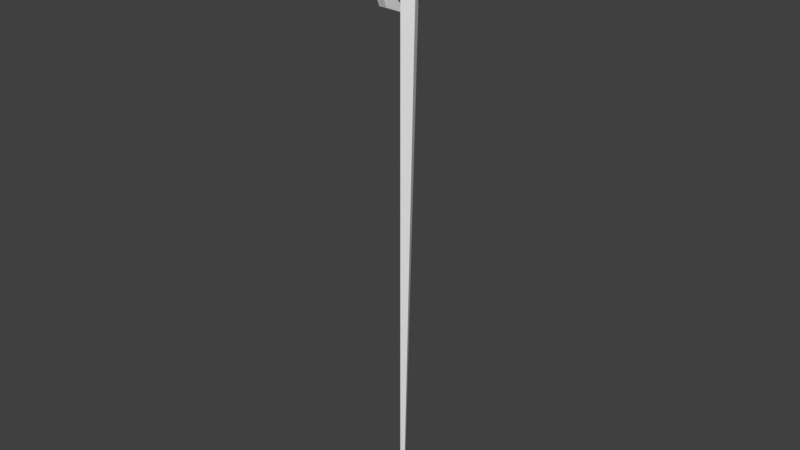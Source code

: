 # Source: fishingpole04_Rig.blend  (saved by Blender 2.77.0; exported with 4.5.12 LTS)
import bpy
from mathutils import Matrix  # noqa: F401  (used for matrix-valued properties, if any)

bpy.ops.wm.read_factory_settings(use_empty=True)
scene = bpy.context.scene
scene.name = 'Scene'

# ---- collections
col_collection_1 = bpy.data.collections.new('Collection 1'); scene.collection.children.link(col_collection_1)

# ---- world
world_world = bpy.data.worlds.new('World'); scene.world = world_world
world_world.color = (0.05088, 0.05088, 0.05088)
world_world.use_sun_shadow = False
world_world.sun_shadow_jitter_overblur = 0.0
world_world.cycles.sampling_method = 'MANUAL'

# ---- meshes
me_cylinder = bpy.data.meshes.new('Cylinder')
me_cylinder.from_pydata([(-2.379e-08, 0.02552, -2.0), (-1.589e-08, 0.1187, 2.0), (0.01299, 0.005807, -2.0), (0.02943, 0.07144, 2.0), (-0.01299, 0.005807, -2.0), (-0.04421, -0.02131, 2.0), (-2.772e-08, 0.1424, 1.539), (0.02202, 0.0867, 1.539), (-0.05028, 0.04975, 1.539), (-0.1515, 0.3448, 1.538), (-0.1015, 0.3448, 1.538), (-0.1515, 0.2951, 1.418), (-0.1015, 0.2951, 1.418), (-0.1515, 0.1753, 1.368), (-0.1015, 0.1753, 1.368), (-0.1515, 0.05549, 1.418), (-0.1015, 0.05549, 1.418), (-0.1515, 0.005861, 1.538), (-0.1015, 0.005861, 1.538), (-0.1515, 0.05549, 1.657), (-0.1015, 0.05549, 1.657), (-0.1515, 0.1753, 1.707), (-0.1015, 0.1753, 1.707), (-0.1515, 0.2951, 1.657), (-0.1015, 0.2951, 1.657), (-0.1515, 0.4253, 1.538), (-0.1515, 0.3521, 1.361), (-0.1015, 0.3521, 1.361), (-0.1015, 0.4253, 1.538), (-0.1515, 0.1753, 1.288), (-0.1015, 0.1753, 1.288), (-0.1515, -0.001456, 1.361), (-0.1015, -0.001456, 1.361), (-0.1515, -0.07468, 1.538), (-0.1015, -0.07468, 1.538), (-0.1515, -0.001456, 1.714), (-0.1015, -0.001456, 1.714), (-0.1515, 0.1753, 1.788), (-0.1015, 0.1753, 1.788), (-0.1515, 0.3521, 1.714), (-0.1015, 0.3521, 1.714), (-0.2015, 0.2095, 1.451), (-0.2015, 0.1995, 1.427), (-0.2015, 0.1753, 1.417), (-0.2015, 0.1512, 1.427), (-0.2015, 0.1412, 1.451), (-0.2015, 0.1512, 1.476), (-0.2015, 0.1753, 1.486), (-0.2015, 0.1995, 1.476), (-0.05154, 0.2951, 1.418), (-0.05154, 0.3448, 1.538), (-0.05154, 0.1753, 1.368), (-0.05154, 0.05549, 1.418), (-0.05154, 0.005861, 1.538), (-0.05154, 0.05549, 1.657), (-0.05154, 0.1753, 1.707), (-0.05154, 0.2951, 1.657), (-0.2015, 0.3448, 1.538), (-0.2015, 0.2951, 1.418), (-0.2015, 0.1753, 1.368), (-0.2015, 0.05549, 1.418), (-0.2015, 0.005861, 1.538), (-0.2015, 0.05549, 1.657), (-0.2015, 0.1753, 1.707), (-0.2015, 0.2951, 1.657), (-0.2115, 0.2095, 1.451), (-0.2115, 0.1995, 1.427), (-0.2115, 0.1753, 1.417), (-0.2115, 0.1512, 1.427), (-0.2115, 0.1412, 1.451), (-0.2115, 0.1512, 1.476), (-0.2115, 0.1753, 1.486), (-0.2115, 0.1995, 1.476), (-0.3441, 0.2095, 1.451), (-0.3441, 0.1995, 1.427), (-0.3441, 0.1753, 1.417), (-0.3441, 0.1512, 1.427), (-0.3441, 0.1412, 1.451), (-0.3441, 0.1512, 1.476), (-0.3441, 0.1753, 1.486), (-0.3441, 0.1995, 1.476), (-0.03164, 0.02778, -0.2305), (0.01751, 0.04626, -0.2305), (-2.575e-08, 0.08395, -0.2305), (-0.04096, 0.03877, 0.6542), (0.01976, 0.06648, 0.6542), (-2.674e-08, 0.1132, 0.6542), (-0.02231, 0.01679, -1.115), (0.01525, 0.02603, -1.115), (-2.477e-08, 0.05474, -1.115), (-0.04562, 0.04426, 1.097), (0.02089, 0.07659, 1.097), (-2.723e-08, 0.1278, 1.097), (-0.02697, 0.02229, -0.6729), (0.01638, 0.03614, -0.6729), (-2.526e-08, 0.06934, -0.6729), (-0.0363, 0.03327, 0.2118), (0.01863, 0.05637, 0.2118), (-2.624e-08, 0.09856, 0.2118), (-0.01765, 0.0113, -1.558), (0.01412, 0.01592, -1.558), (-2.428e-08, 0.04013, -1.558), (-0.04795, 0.04701, 1.318), (0.02146, 0.08165, 1.318), (-2.747e-08, 0.1351, 1.318), (-0.0293, 0.02503, -0.4517), (0.01694, 0.0412, -0.4517), (-2.551e-08, 0.07665, -0.4517), (-0.03863, 0.03602, 0.433), (0.0192, 0.06142, 0.433), (-2.649e-08, 0.1059, 0.433), (-0.01998, 0.01405, -1.336), (0.01468, 0.02098, -1.336), (-2.453e-08, 0.04743, -1.336), (-0.04329, 0.04151, 0.8754), (0.02033, 0.07154, 0.8754), (-2.698e-08, 0.1205, 0.8754), (-0.02464, 0.01954, -0.8941), (0.01581, 0.03109, -0.8941), (-2.502e-08, 0.06204, -0.8941), (-0.03397, 0.03053, -0.009358), (0.01807, 0.05131, -0.009358), (-2.6e-08, 0.09125, -0.009358), (0.0008119, 0.02429, -2.0), (-0.01532, 0.008554, -1.779), (0.01355, 0.01086, -1.779), (-2.404e-08, 0.03283, -1.779), (0.01258, 0.006423, -2.0), (-0.04911, 0.04838, 1.428), (0.02174, 0.08418, 1.428), (-2.759e-08, 0.1387, 1.428), (-0.03047, 0.02641, -0.3411), (0.01722, 0.04373, -0.3411), (-2.563e-08, 0.0803, -0.3411), (-0.03979, 0.03739, 0.5436), (0.01948, 0.06395, 0.5436), (-2.661e-08, 0.1095, 0.5436), (-0.02115, 0.01542, -1.226), (0.01497, 0.0235, -1.226), (-2.465e-08, 0.05108, -1.226), (-0.04445, 0.04289, 0.986), (0.02061, 0.07406, 0.986), (-2.71e-08, 0.1241, 0.986), (-0.02581, 0.02091, -0.7835), (0.01609, 0.03362, -0.7835), (-2.514e-08, 0.06569, -0.7835), (-0.03513, 0.0319, 0.1012), (0.01835, 0.05384, 0.1012), (-2.612e-08, 0.0949, 0.1012), (-0.01649, 0.009927, -1.668), (0.01384, 0.01339, -1.668), (-2.416e-08, 0.03648, -1.668), (-0.04678, 0.04563, 1.207), (0.02117, 0.07912, 1.207), (-2.735e-08, 0.1314, 1.207), (-0.02814, 0.02366, -0.5623), (0.01666, 0.03867, -0.5623), (-2.539e-08, 0.07299, -0.5623), (-0.03746, 0.03465, 0.3224), (0.01892, 0.0589, 0.3224), (-2.637e-08, 0.1022, 0.3224), (-0.01882, 0.01267, -1.447), (0.0144, 0.01845, -1.447), (-2.441e-08, 0.04378, -1.447), (-0.04212, 0.04014, 0.7648), (0.02004, 0.06901, 0.7648), (-2.686e-08, 0.1168, 0.7648), (-0.02348, 0.01817, -1.005), (0.01553, 0.02856, -1.005), (-2.49e-08, 0.05839, -1.005), (-0.0328, 0.02915, -0.1199), (0.01779, 0.04878, -0.1199), (-2.588e-08, 0.0876, -0.1199), (0.0004059, 0.02491, -2.0), (0.01218, 0.005807, -2.0), (-0.000406, 0.02491, -2.0), (-0.01416, 0.00718, -1.889), (0.01327, 0.008335, -1.889), (-2.391e-08, 0.02917, -1.889)], [], [(5, 3, 1), (2, 174, 127), (7, 3, 5, 8), (8, 5, 1, 6), (6, 1, 3, 7), (25, 28, 27, 26), (26, 27, 30, 29), (29, 30, 32, 31), (31, 32, 34, 33), (33, 34, 36, 35), (35, 36, 38, 37), (10, 24, 56, 50), (37, 38, 40, 39), (39, 40, 28, 25), (19, 21, 63, 62), (11, 9, 25, 26), (10, 12, 27, 28), (13, 11, 26, 29), (12, 14, 30, 27), (15, 13, 29, 31), (14, 16, 32, 30), (17, 15, 31, 33), (16, 18, 34, 32), (19, 17, 33, 35), (18, 20, 36, 34), (21, 19, 35, 37), (20, 22, 38, 36), (23, 21, 37, 39), (22, 24, 40, 38), (9, 23, 39, 25), (24, 10, 28, 40), (42, 43, 67, 66), (17, 19, 62, 61), (15, 17, 61, 60), (13, 15, 60, 59), (11, 13, 59, 58), (9, 11, 58, 57), (23, 9, 57, 64), (21, 23, 64, 63), (49, 50, 56, 55, 54, 53, 52, 51), (24, 22, 55, 56), (22, 20, 54, 55), (20, 18, 53, 54), (18, 16, 52, 53), (16, 14, 51, 52), (14, 12, 49, 51), (12, 10, 50, 49), (42, 41, 57, 58), (43, 42, 58, 59), (44, 43, 59, 60), (45, 44, 60, 61), (46, 45, 61, 62), (47, 46, 62, 63), (48, 47, 63, 64), (41, 48, 64, 57), (72, 65, 73, 80), (47, 48, 72, 71), (45, 46, 70, 69), (43, 44, 68, 67), (41, 42, 66, 65), (48, 41, 65, 72), (46, 47, 71, 70), (44, 45, 69, 68), (73, 74, 75, 76, 77, 78, 79, 80), (70, 71, 79, 78), (68, 69, 77, 76), (66, 67, 75, 74), (71, 72, 80, 79), (69, 70, 78, 77), (67, 68, 76, 75), (65, 66, 74, 73), (141, 142, 92, 91), (167, 168, 118, 117), (129, 130, 6, 7), (128, 130, 104, 102), (114, 115, 141, 140), (147, 148, 98, 97), (120, 122, 172, 170), (113, 163, 161, 111), (116, 142, 141, 115), (117, 119, 169, 167), (91, 153, 152, 90), (138, 139, 89, 88), (138, 88, 87, 137), (83, 172, 171, 82), (171, 172, 122, 121), (108, 109, 135, 134), (147, 97, 96, 146), (110, 160, 158, 108), (127, 174, 4, 175, 123), (149, 150, 100, 99), (154, 92, 90, 152), (176, 178, 0, 175, 4), (102, 104, 154, 152), (157, 107, 106, 156), (84, 85, 165, 164), (107, 133, 132, 106), (94, 156, 155, 93), (91, 92, 154, 153), (102, 103, 129, 128), (95, 157, 156, 94), (126, 178, 176, 124), (88, 168, 167, 87), (167, 169, 89, 87), (159, 160, 110, 109), (89, 169, 168, 88), (123, 175, 173), (4, 174, 2, 177, 176), (143, 144, 94, 93), (162, 112, 111, 161), (164, 166, 86, 84), (104, 130, 129, 103), (170, 171, 121, 120), (155, 156, 106, 105), (121, 122, 148, 147), (111, 112, 138, 137), (126, 151, 150, 125), (114, 116, 166, 164), (81, 83, 133, 131), (169, 119, 118, 168), (113, 139, 138, 112), (135, 85, 84, 134), (133, 83, 82, 132), (163, 101, 99, 161), (177, 178, 126, 125), (166, 116, 115, 165), (155, 157, 95, 93), (139, 113, 111, 137), (159, 109, 108, 158), (90, 92, 142, 140), (148, 122, 120, 146), (105, 107, 157, 155), (164, 165, 115, 114), (129, 7, 8, 128), (119, 145, 144, 118), (136, 110, 108, 134), (172, 83, 81, 170), (153, 154, 104, 103), (98, 148, 146, 96), (6, 130, 128, 8), (106, 132, 131, 105), (150, 151, 101, 100), (100, 101, 163, 162), (145, 95, 94, 144), (135, 136, 86, 85), (97, 159, 158, 96), (153, 103, 102, 152), (100, 162, 161, 99), (120, 121, 147, 146), (131, 133, 107, 105), (145, 119, 117, 143), (124, 125, 150, 149), (117, 118, 144, 143), (86, 136, 134, 84), (95, 145, 143, 93), (173, 175, 0), (82, 171, 170, 81), (131, 132, 82, 81), (141, 91, 90, 140), (98, 160, 159, 97), (140, 142, 116, 114), (163, 113, 112, 162), (110, 136, 135, 109), (177, 125, 124, 176), (101, 151, 149, 99), (127, 123, 173, 0, 178, 177, 2), (160, 98, 96, 158), (124, 149, 151, 126), (85, 86, 166, 165), (87, 89, 139, 137)])
me_cylinder.use_remesh_preserve_volume = False
me_cylinder.use_remesh_preserve_attributes = False
me_cylinder.use_mirror_vertex_groups = False
me_cylinder.update()
arm_armature = bpy.data.armatures.new('Armature')  # bones are not reproduced

# ---- objects
ob_armature = bpy.data.objects.new('Armature', arm_armature)
ob_cylinder = bpy.data.objects.new('Cylinder', me_cylinder)

# ---- transforms, parenting, visibility, modifiers, constraints
ob_armature.location = (0.004572, 0.01391, -1.979)
ob_armature.show_in_front = True
ob_armature.lineart.crease_threshold = 0.0
ob_cylinder.parent = ob_armature
ob_cylinder.matrix_parent_inverse = Matrix(((1.0, 0.0, 0.0, -0.004572), (0.0, 1.0, 0.0, -0.01391), (0.0, 0.0, 1.0, 1.979), (0.0, 0.0, 0.0, 1.0)))
ob_cylinder.location = (-4.657e-10, -9.313e-10, 1.192e-07)
ob_cylinder.lineart.crease_threshold = 0.0
_vg = ob_cylinder.vertex_groups.new(name='Bone.Top')
for _i, _w in zip([1, 3, 5, 6, 7, 8, 9, 10, 11, 12, 13, 14, 15, 16, 17, 18, 19, 20, 21, 22, 23, 24, 25, 26, 27, 28, 29, 30, 31, 32, 33, 34, 35, 36, 37, 38, 39, 40, 41, 42, 43, 44, 45, 46, 47, 48, 49, 50, 51, 52, 53, 54, 55, 56, 57, 58, 59, 60, 61, 62, 63, 64, 65, 66, 67, 68, 69, 70, 71, 72, 73, 74, 75, 76, 77, 78, 79, 80, 102, 103, 104, 128, 129, 130, 152, 153, 154], [0.9946, 0.9946, 0.9946, 0.9911, 0.9912, 0.9913, 1.0, 1.0, 1.0, 1.0, 1.0, 1.0, 1.0, 1.0, 1.0, 1.0, 1.0, 1.0, 1.0, 1.0, 1.0, 1.0, 1.0, 1.0, 1.0, 1.0, 1.0, 1.0, 1.0, 1.0, 1.0, 1.0, 1.0, 1.0, 1.0, 1.0, 1.0, 1.0, 1.0, 1.0, 1.0, 1.0, 1.0, 1.0, 1.0, 1.0, 1.0, 1.0, 1.0, 1.0, 1.0, 1.0, 1.0, 1.0, 1.0, 1.0, 1.0, 1.0, 1.0, 1.0, 1.0, 1.0, 1.0, 1.0, 1.0, 1.0, 1.0, 1.0, 1.0, 1.0, 1.0, 1.0, 1.0, 1.0, 1.0, 1.0, 1.0, 1.0, 0.9562, 0.9619, 0.9323, 0.9834, 0.9833, 0.9812, 0.04095, 0.0181, 0.06952]): _vg.add([_i], _w, 'REPLACE')
_vg = ob_cylinder.vertex_groups.new(name='Bone.032.Top')
for _i, _w in zip([90, 91, 92, 102, 103, 104, 152, 153, 154], [0.01194, 0.008165, 0.05916, 0.03335, 0.02305, 0.06321, 0.9087, 0.9318, 0.8657]): _vg.add([_i], _w, 'REPLACE')
_vg = ob_cylinder.vertex_groups.new(name='Bone.016.Bot')
for _i, _w in zip([90, 91, 92, 140, 141, 142, 152, 153, 154], [0.9347, 0.9393, 0.8773, 0.01413, 0.003731, 0.05869, 0.03825, 0.01584, 0.06091]): _vg.add([_i], _w, 'REPLACE')
_vg = ob_cylinder.vertex_groups.new(name='Bone.008.Top')
for _i, _w in zip([90, 91, 92, 114, 116, 140, 141, 142], [0.01313, 0.008727, 0.05559, 0.01071, 0.05073, 0.9336, 0.9443, 0.8792]): _vg.add([_i], _w, 'REPLACE')
_vg = ob_cylinder.vertex_groups.new(name='Bone.024.Bot')
for _i, _w in zip([114, 115, 116, 140, 141, 142, 164, 165, 166], [0.9371, 0.9496, 0.8959, 0.01404, 0.003998, 0.05529, 0.009571, 0.000896, 0.04724]): _vg.add([_i], _w, 'REPLACE')
_vg = ob_cylinder.vertex_groups.new(name='Bone.004.Bot')
for _i, _w in zip([84, 86, 114, 116, 164, 165, 166], [0.03423, 0.04461, 0.0108, 0.04546, 0.9388, 0.9474, 0.9016]): _vg.add([_i], _w, 'REPLACE')
_vg = ob_cylinder.vertex_groups.new(name='Bone.020.Top')
for _i, _w in zip([84, 85, 86, 134, 136, 164, 165, 166], [0.9131, 0.96, 0.9044, 0.00724, 0.03901, 0.007986, 0.001243, 0.03984]): _vg.add([_i], _w, 'REPLACE')
_vg = ob_cylinder.vertex_groups.new(name='Bone.012.Bot')
for _i, _w in zip([84, 86, 108, 110, 134, 135, 136], [0.03398, 0.03753, 0.01035, 0.02664, 0.9399, 0.9617, 0.9099]): _vg.add([_i], _w, 'REPLACE')
_vg = ob_cylinder.vertex_groups.new(name='Bone.028.Top')
for _i, _w in zip([108, 109, 110, 134, 136, 158, 160], [0.9378, 0.9647, 0.9231, 0.008376, 0.03322, 0.002473, 0.02545]): _vg.add([_i], _w, 'REPLACE')
_vg = ob_cylinder.vertex_groups.new(name='Bone.002.Bot')
for _i, _w in zip([96, 98, 108, 110, 158, 159, 160], [0.001343, 0.01398, 0.01042, 0.02087, 0.9458, 0.9698, 0.9248]): _vg.add([_i], _w, 'REPLACE')
_vg = ob_cylinder.vertex_groups.new(name='Bone.018.Bot')
for _i, _w in zip([96, 97, 98, 146, 148, 158, 160], [0.9473, 0.9681, 0.9364, 0.004055, 0.008012, 0.002687, 0.01969]): _vg.add([_i], _w, 'REPLACE')
_vg = ob_cylinder.vertex_groups.new(name='Bone.010.Top')
for _i, _w in zip([96, 98, 120, 122, 146, 147, 148], [0.001043, 0.00903, 0.0003663, 0.003445, 0.9446, 0.9715, 0.9427]): _vg.add([_i], _w, 'REPLACE')
_vg = ob_cylinder.vertex_groups.new(name='Bone.026.Bot')
for _i, _w in zip([120, 121, 122, 146, 148, 170, 172], [0.9484, 0.9748, 0.9476, 0.003844, 0.003167, 0.01042, 0.005666]): _vg.add([_i], _w, 'REPLACE')
_vg = ob_cylinder.vertex_groups.new(name='Bone.006.Bot')
for _i, _w in zip([81, 170, 171, 172], [0.006928, 0.9383, 0.9757, 0.9455]): _vg.add([_i], _w, 'REPLACE')
_vg = ob_cylinder.vertex_groups.new(name='Bone.022.Top')
_vg = ob_cylinder.vertex_groups.new(name='Bone.014.Bot')
for _i, _w in zip([81, 82, 83, 170, 172], [0.9412, 0.9763, 0.9585, 0.009648, 0.000778]): _vg.add([_i], _w, 'REPLACE')
_vg = ob_cylinder.vertex_groups.new(name='Bone.030.Top')
for _i, _w in zip([81, 131, 132, 133], [0.007481, 0.9524, 0.978, 0.966]): _vg.add([_i], _w, 'REPLACE')
_vg = ob_cylinder.vertex_groups.new(name='Bone.001.Top')
for _i, _w in zip([105, 106, 107], [0.9495, 0.9783, 0.9707]): _vg.add([_i], _w, 'REPLACE')
_vg = ob_cylinder.vertex_groups.new(name='Bone.017.Bot')
for _i, _w in zip([155, 156, 157], [0.9555, 0.978, 0.9757]): _vg.add([_i], _w, 'REPLACE')
_vg = ob_cylinder.vertex_groups.new(name='Bone.009.Top')
for _i, _w in zip([93, 94, 95], [0.9573, 0.979, 0.9792]): _vg.add([_i], _w, 'REPLACE')
_vg = ob_cylinder.vertex_groups.new(name='Bone.025.Top')
for _i, _w in zip([143, 144, 145], [0.9588, 0.9784, 0.9841]): _vg.add([_i], _w, 'REPLACE')
_vg = ob_cylinder.vertex_groups.new(name='Bone.005.Bot')
for _i, _w in zip([117, 118, 119], [0.9557, 0.9774, 0.9873]): _vg.add([_i], _w, 'REPLACE')
_vg = ob_cylinder.vertex_groups.new(name='Bone.021.Top')
for _i, _w in zip([167, 168, 169], [0.9606, 0.9746, 0.9912]): _vg.add([_i], _w, 'REPLACE')
_vg = ob_cylinder.vertex_groups.new(name='Bone.013.Top')
for _i, _w in zip([87, 88, 89], [0.9611, 0.9772, 0.9942]): _vg.add([_i], _w, 'REPLACE')
_vg = ob_cylinder.vertex_groups.new(name='Bone.029.Top')
for _i, _w in zip([137, 138, 139], [0.9616, 0.9749, 0.9959]): _vg.add([_i], _w, 'REPLACE')
_vg = ob_cylinder.vertex_groups.new(name='Bone.003.Top')
for _i, _w in zip([111, 112, 113], [0.9636, 0.9698, 0.9983]): _vg.add([_i], _w, 'REPLACE')
_vg = ob_cylinder.vertex_groups.new(name='Bone.019.Bot')
for _i, _w in zip([161, 162, 163], [0.9636, 0.9743, 0.9995]): _vg.add([_i], _w, 'REPLACE')
_vg = ob_cylinder.vertex_groups.new(name='Bone.011.Top')
for _i, _w in zip([99, 100, 101], [0.9583, 0.9721, 0.9999]): _vg.add([_i], _w, 'REPLACE')
_vg = ob_cylinder.vertex_groups.new(name='Bone.027.Bot')
for _i, _w in zip([149, 150, 151], [0.7474, 0.7319, 0.109]): _vg.add([_i], _w, 'REPLACE')
_vg = ob_cylinder.vertex_groups.new(name='Bone.007.Bot')
for _i, _w in zip([124, 125, 126, 149, 150, 151], [0.1265, 0.1346, 0.4819, 0.2157, 0.2337, 0.878]): _vg.add([_i], _w, 'REPLACE')
_vg = ob_cylinder.vertex_groups.new(name='Bone.023.Top')
for _i, _w in zip([124, 125, 126, 176, 177, 178], [0.8367, 0.8297, 0.4846, 0.1168, 0.1082, 0.3327]): _vg.add([_i], _w, 'REPLACE')
_vg = ob_cylinder.vertex_groups.new(name='Bone.015.Bot')
for _i, _w in zip([0, 2, 4, 123, 127, 173, 174, 175, 176, 177, 178], [0.9888, 0.9913, 0.9902, 0.989, 0.9909, 0.9888, 0.9913, 0.9889, 0.8765, 0.8857, 0.6522]): _vg.add([_i], _w, 'REPLACE')
_m = ob_cylinder.modifiers.new('Armature', 'ARMATURE')
_m.object = ob_armature

# ---- collection membership
col_collection_1.objects.link(ob_armature)
col_collection_1.objects.link(ob_cylinder)

# ---- scene / render settings (as saved in the file)
scene.frame_start = 1; scene.frame_end = 250; scene.frame_set(0)
scene.render.engine = 'BLENDER_EEVEE_NEXT'
scene.render.resolution_percentage = 50
scene.render.dither_intensity = 0.0
scene.cycles.use_denoising = False
scene.cycles.samples = 128
scene.cycles.sampling_pattern = 'TABULATED_SOBOL'
scene.cycles.light_sampling_threshold = 0.0
scene.cycles.use_adaptive_sampling = False
scene.cycles.use_light_tree = False
scene.cycles.blur_glossy = 0.0
scene.cycles.sample_clamp_indirect = 0.0
scene.view_settings.view_transform = 'Standard'
bpy.context.view_layer.update()

# ---- added for rendering (the .blend has no active camera and no usable light): camera, sun
cam_auto = bpy.data.cameras.new('AutoCamera')
cam_auto.lens = 50.0
cam_auto.sensor_width = 36.0
cam_auto.clip_end = 1000.0
ob_auto_camera = bpy.data.objects.new('AutoCamera', cam_auto)
scene.collection.objects.link(ob_auto_camera)
ob_auto_camera.location = (3.58835, -4.31949, 2.99654)
ob_auto_camera.rotation_euler = (1.09748, -7.21219e-08, 0.694738)
scene.camera = ob_auto_camera
light_auto_sun = bpy.data.lights.new('AutoSun', 'SUN')
light_auto_sun.energy = 3.0
light_auto_sun.angle = 0.0523599
ob_auto_sun = bpy.data.objects.new('AutoSun', light_auto_sun)
scene.collection.objects.link(ob_auto_sun)
ob_auto_sun.rotation_euler = (0.872665, 0.174533, 0.523599)
bpy.context.view_layer.update()
